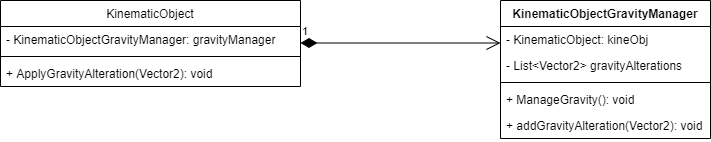

The diagram above was exported from draw.io. Its source (the exported page's mxGraphModel, read from the mxfile embedded in the PNG):
<mxGraphModel dx="1024" dy="579" grid="1" gridSize="10" guides="1" tooltips="1" connect="1" arrows="1" fold="1" page="1" pageScale="1" pageWidth="827" pageHeight="1169" math="0" shadow="0">
  <root>
    <mxCell id="0" />
    <mxCell id="1" parent="0" />
    <mxCell id="fAApNLA_kDOBnuWn8VA_-2" value="KinematicObject" style="swimlane;fontStyle=0;childLayout=stackLayout;horizontal=1;startSize=26;fillColor=none;horizontalStack=0;resizeParent=1;resizeParentMax=0;resizeLast=0;collapsible=1;marginBottom=0;" parent="1" vertex="1">
      <mxGeometry x="30" y="160" width="300" height="86" as="geometry" />
    </mxCell>
    <mxCell id="fAApNLA_kDOBnuWn8VA_-3" value="- KinematicObjectGravityManager: gravityManager" style="text;strokeColor=none;fillColor=none;align=left;verticalAlign=top;spacingLeft=4;spacingRight=4;overflow=hidden;rotatable=0;points=[[0,0.5],[1,0.5]];portConstraint=eastwest;" parent="fAApNLA_kDOBnuWn8VA_-2" vertex="1">
      <mxGeometry y="26" width="300" height="26" as="geometry" />
    </mxCell>
    <mxCell id="fAApNLA_kDOBnuWn8VA_-15" value="" style="line;strokeWidth=1;fillColor=none;align=left;verticalAlign=middle;spacingTop=-1;spacingLeft=3;spacingRight=3;rotatable=0;labelPosition=right;points=[];portConstraint=eastwest;" parent="fAApNLA_kDOBnuWn8VA_-2" vertex="1">
      <mxGeometry y="52" width="300" height="8" as="geometry" />
    </mxCell>
    <mxCell id="fAApNLA_kDOBnuWn8VA_-16" value="+ ApplyGravityAlteration(Vector2): void" style="text;strokeColor=none;fillColor=none;align=left;verticalAlign=top;spacingLeft=4;spacingRight=4;overflow=hidden;rotatable=0;points=[[0,0.5],[1,0.5]];portConstraint=eastwest;" parent="fAApNLA_kDOBnuWn8VA_-2" vertex="1">
      <mxGeometry y="60" width="300" height="26" as="geometry" />
    </mxCell>
    <mxCell id="fAApNLA_kDOBnuWn8VA_-6" value="KinematicObjectGravityManager" style="swimlane;fontStyle=1;align=center;verticalAlign=top;childLayout=stackLayout;horizontal=1;startSize=26;horizontalStack=0;resizeParent=1;resizeParentMax=0;resizeLast=0;collapsible=1;marginBottom=0;" parent="1" vertex="1">
      <mxGeometry x="530" y="160" width="210" height="138" as="geometry" />
    </mxCell>
    <mxCell id="fAApNLA_kDOBnuWn8VA_-7" value="- KinematicObject: kineObj" style="text;strokeColor=none;fillColor=none;align=left;verticalAlign=top;spacingLeft=4;spacingRight=4;overflow=hidden;rotatable=0;points=[[0,0.5],[1,0.5]];portConstraint=eastwest;" parent="fAApNLA_kDOBnuWn8VA_-6" vertex="1">
      <mxGeometry y="26" width="210" height="26" as="geometry" />
    </mxCell>
    <mxCell id="fAApNLA_kDOBnuWn8VA_-10" value="- List&lt;Vector2&gt; gravityAlterations" style="text;strokeColor=none;fillColor=none;align=left;verticalAlign=top;spacingLeft=4;spacingRight=4;overflow=hidden;rotatable=0;points=[[0,0.5],[1,0.5]];portConstraint=eastwest;" parent="fAApNLA_kDOBnuWn8VA_-6" vertex="1">
      <mxGeometry y="52" width="210" height="26" as="geometry" />
    </mxCell>
    <mxCell id="fAApNLA_kDOBnuWn8VA_-8" value="" style="line;strokeWidth=1;fillColor=none;align=left;verticalAlign=middle;spacingTop=-1;spacingLeft=3;spacingRight=3;rotatable=0;labelPosition=right;points=[];portConstraint=eastwest;" parent="fAApNLA_kDOBnuWn8VA_-6" vertex="1">
      <mxGeometry y="78" width="210" height="8" as="geometry" />
    </mxCell>
    <mxCell id="fAApNLA_kDOBnuWn8VA_-9" value="+ ManageGravity(): void" style="text;strokeColor=none;fillColor=none;align=left;verticalAlign=top;spacingLeft=4;spacingRight=4;overflow=hidden;rotatable=0;points=[[0,0.5],[1,0.5]];portConstraint=eastwest;" parent="fAApNLA_kDOBnuWn8VA_-6" vertex="1">
      <mxGeometry y="86" width="210" height="26" as="geometry" />
    </mxCell>
    <mxCell id="fAApNLA_kDOBnuWn8VA_-11" value="+ addGravityAlteration(Vector2): void" style="text;strokeColor=none;fillColor=none;align=left;verticalAlign=top;spacingLeft=4;spacingRight=4;overflow=hidden;rotatable=0;points=[[0,0.5],[1,0.5]];portConstraint=eastwest;" parent="fAApNLA_kDOBnuWn8VA_-6" vertex="1">
      <mxGeometry y="112" width="210" height="26" as="geometry" />
    </mxCell>
    <mxCell id="aLsXh9plVSAxZ-6_ZbX4-1" value="1" style="endArrow=open;html=1;endSize=12;startArrow=diamondThin;startSize=14;startFill=1;edgeStyle=orthogonalEdgeStyle;align=left;verticalAlign=bottom;entryX=0;entryY=0.635;entryDx=0;entryDy=0;entryPerimeter=0;" edge="1" parent="1" target="fAApNLA_kDOBnuWn8VA_-7">
      <mxGeometry x="-1" y="3" relative="1" as="geometry">
        <mxPoint x="330" y="202.5" as="sourcePoint" />
        <mxPoint x="490" y="202.5" as="targetPoint" />
      </mxGeometry>
    </mxCell>
  </root>
</mxGraphModel>